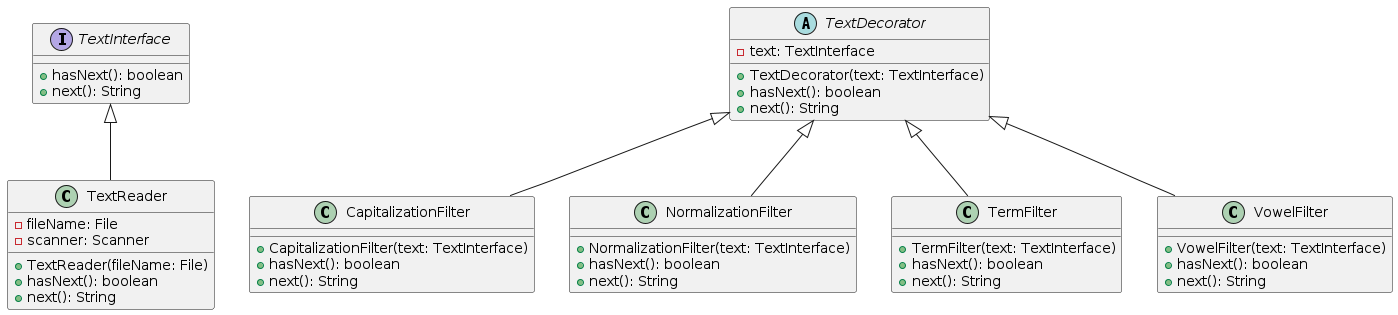

The diagram above was rendered by PlantUML. Its source (embedded in the PNG):
@startuml

interface TextInterface {
    + hasNext(): boolean
    + next(): String
}

class TextReader {
    - fileName: File
    - scanner: Scanner
    + TextReader(fileName: File)
    + hasNext(): boolean
    + next(): String
}

abstract class TextDecorator {
    - text: TextInterface
    + TextDecorator(text: TextInterface)
    + hasNext(): boolean
    + next(): String
}

class CapitalizationFilter {
    + CapitalizationFilter(text: TextInterface)
    + hasNext(): boolean
    + next(): String
}

class NormalizationFilter {
    + NormalizationFilter(text: TextInterface)
    + hasNext(): boolean
    + next(): String
}

class TermFilter {
    + TermFilter(text: TextInterface)
    + hasNext(): boolean
    + next(): String
}

class VowelFilter {
    + VowelFilter(text: TextInterface)
    + hasNext(): boolean
    + next(): String
}

TextInterface <|-- TextReader
TextDecorator <|-- CapitalizationFilter
TextDecorator <|-- NormalizationFilter
TextDecorator <|-- TermFilter
TextDecorator <|-- VowelFilter

@enduml